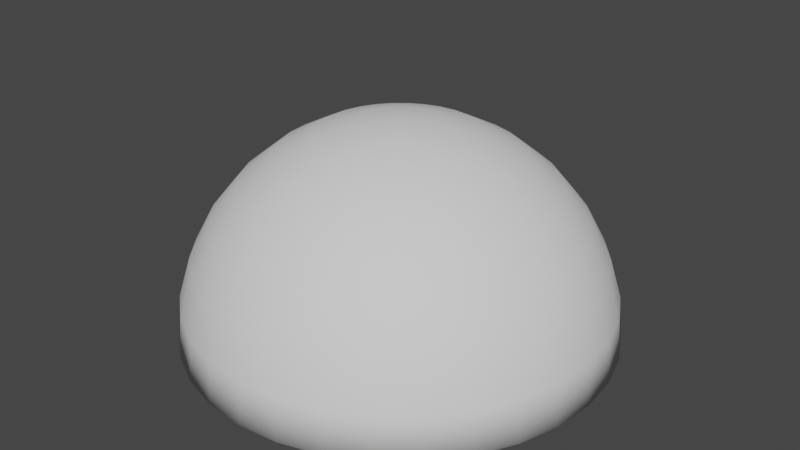 # Source: curSceneSkyBox.blend  (saved by Blender 3.3.6; exported with 4.5.12 LTS)
import bpy
from mathutils import Matrix  # noqa: F401  (used for matrix-valued properties, if any)

bpy.ops.wm.read_factory_settings(use_empty=True)
scene = bpy.context.scene
scene.name = 'Scene'

# ---- collections
col_collection = bpy.data.collections.new('Collection'); scene.collection.children.link(col_collection)

# ---- world
world_world = bpy.data.worlds.new('World'); scene.world = world_world
world_world.use_nodes = True; world_world.node_tree.nodes.clear()
_N = world_world.node_tree.nodes; _L = world_world.node_tree.links
n0 = _N.new('ShaderNodeOutputWorld'); n0.name = 'World Output'; n0.location = (300, 300)
n1 = _N.new('ShaderNodeBackground'); n1.name = 'Background'; n1.location = (10, 300)
n1.inputs[0].default_value = (0.05088, 0.05088, 0.05088, 1.0)
_L.new(n1.outputs[0], n0.inputs[0])
n0.is_active_output = True
world_world.color = (0.05088, 0.05088, 0.05088)
world_world.use_sun_shadow = False
world_world.sun_shadow_jitter_overblur = 0.0

# ---- meshes
me_sphere = bpy.data.meshes.new('Sphere')
me_sphere.from_pydata([(0.0, 4.56, 6.825), (0.0, 6.825, 4.56), (0.0, 8.051, 1.601), (2.649e-06, 5.81e-07, 0.0), (0.3124, 1.571, 8.051), (0.6128, 3.081, 7.583), (0.8897, 4.473, 6.825), (1.132, 5.693, 5.804), (1.331, 6.694, 4.56), (1.479, 7.438, 3.141), (1.571, 7.896, 1.601), (0.6128, 1.479, 8.051), (1.202, 2.902, 7.583), (1.745, 4.213, 6.825), (2.221, 5.362, 5.804), (2.612, 6.305, 4.56), (2.902, 7.006, 3.141), (3.081, 7.438, 1.601), (0.8897, 1.331, 8.051), (1.745, 2.612, 7.583), (2.534, 3.792, 6.825), (3.225, 4.826, 5.804), (3.792, 5.675, 4.56), (4.213, 6.305, 3.141), (4.473, 6.694, 1.601), (1.132, 1.132, 8.051), (2.221, 2.221, 7.583), (3.225, 3.225, 6.825), (4.104, 4.104, 5.804), (4.826, 4.826, 4.56), (5.362, 5.362, 3.141), (5.693, 5.693, 1.601), (1.331, 0.8897, 8.051), (2.612, 1.745, 7.583), (3.792, 2.534, 6.825), (4.826, 3.225, 5.804), (5.675, 3.792, 4.56), (6.305, 4.213, 3.141), (6.694, 4.473, 1.601), (0.0, 0.0, 8.208), (1.479, 0.6128, 8.051), (2.902, 1.202, 7.583), (4.213, 1.745, 6.825), (5.362, 2.221, 5.804), (6.305, 2.612, 4.56), (7.006, 2.902, 3.141), (7.438, 3.081, 1.601), (1.571, 0.3124, 8.051), (3.081, 0.6128, 7.583), (4.473, 0.8897, 6.825), (5.693, 1.132, 5.804), (6.694, 1.331, 4.56), (7.438, 1.479, 3.141), (7.896, 1.571, 1.601), (1.601, -9.173e-08, 8.051), (3.141, -1.835e-07, 7.583), (4.56, -4.281e-07, 6.825), (5.804, 1.223e-07, 5.804), (6.825, -7.339e-07, 4.56), (7.583, 3.669e-07, 3.141), (8.051, -7.339e-07, 1.601), (1.571, -0.3124, 8.051), (3.081, -0.6128, 7.583), (4.473, -0.8897, 6.825), (5.693, -1.132, 5.804), (6.694, -1.331, 4.56), (7.438, -1.479, 3.141), (7.896, -1.571, 1.601), (1.479, -0.6128, 8.051), (2.902, -1.202, 7.583), (4.213, -1.745, 6.825), (5.362, -2.221, 5.804), (6.305, -2.612, 4.56), (7.006, -2.902, 3.141), (7.438, -3.081, 1.601), (1.331, -0.8897, 8.051), (2.612, -1.745, 7.583), (3.792, -2.534, 6.825), (4.826, -3.225, 5.804), (5.675, -3.792, 4.56), (6.305, -4.213, 3.141), (6.694, -4.473, 1.601), (1.132, -1.132, 8.051), (2.221, -2.221, 7.583), (3.225, -3.225, 6.825), (4.104, -4.104, 5.804), (4.826, -4.826, 4.56), (5.362, -5.362, 3.141), (5.693, -5.693, 1.601), (0.8897, -1.331, 8.051), (1.745, -2.612, 7.583), (2.534, -3.792, 6.825), (3.225, -4.826, 5.804), (3.792, -5.675, 4.56), (4.213, -6.305, 3.141), (4.473, -6.694, 1.601), (0.6128, -1.479, 8.051), (1.202, -2.902, 7.583), (1.745, -4.213, 6.825), (2.221, -5.362, 5.804), (2.612, -6.305, 4.56), (2.902, -7.006, 3.141), (3.081, -7.438, 1.601), (0.3124, -1.571, 8.051), (0.6128, -3.081, 7.583), (0.8897, -4.473, 6.825), (1.132, -5.693, 5.804), (1.331, -6.694, 4.56), (1.479, -7.438, 3.141), (1.571, -7.896, 1.601), (-6.116e-08, -1.601, 8.051), (-4.281e-07, -3.141, 7.583), (-7.95e-07, -4.56, 6.825), (-1.223e-07, -5.804, 5.804), (-8.562e-07, -6.825, 4.56), (2.446e-07, -7.583, 3.141), (-1.101e-06, -8.051, 1.601), (-0.3124, -1.571, 8.051), (-0.6128, -3.081, 7.583), (-0.8897, -4.473, 6.825), (-1.132, -5.693, 5.804), (-1.331, -6.694, 4.56), (-1.479, -7.438, 3.141), (-1.571, -7.896, 1.601), (-0.6128, -1.479, 8.051), (-1.202, -2.902, 7.583), (-1.745, -4.213, 6.825), (-2.221, -5.362, 5.804), (-2.612, -6.305, 4.56), (-2.902, -7.006, 3.141), (-3.081, -7.438, 1.601), (-0.8897, -1.331, 8.051), (-1.745, -2.612, 7.583), (-2.534, -3.792, 6.825), (-3.225, -4.826, 5.804), (-3.792, -5.675, 4.56), (-4.213, -6.305, 3.141), (-4.473, -6.694, 1.601), (-1.132, -1.132, 8.051), (-2.221, -2.221, 7.583), (-3.225, -3.225, 6.825), (-4.104, -4.104, 5.804), (-4.826, -4.826, 4.56), (-5.362, -5.362, 3.141), (-5.693, -5.693, 1.601), (-1.331, -0.8897, 8.051), (-2.612, -1.745, 7.583), (-3.792, -2.534, 6.825), (-4.826, -3.225, 5.804), (-5.675, -3.792, 4.56), (-6.305, -4.213, 3.141), (-6.694, -4.473, 1.601), (-1.479, -0.6128, 8.051), (-2.902, -1.202, 7.583), (-4.213, -1.745, 6.825), (-5.362, -2.221, 5.804), (-6.305, -2.612, 4.56), (-7.006, -2.902, 3.141), (-7.438, -3.081, 1.601), (-1.571, -0.3124, 8.051), (-3.081, -0.6128, 7.583), (-4.473, -0.8897, 6.825), (-5.693, -1.132, 5.804), (-6.694, -1.331, 4.56), (-7.438, -1.479, 3.141), (-7.896, -1.571, 1.601), (-1.601, 1.529e-07, 8.051), (-3.141, 4.281e-07, 7.583), (-4.56, 1.223e-06, 6.825), (-5.804, 2.446e-07, 5.804), (-6.825, 1.345e-06, 4.56), (-7.583, 1.223e-07, 3.141), (-8.051, 2.202e-06, 1.601), (-1.571, 0.3124, 8.051), (-3.081, 0.6128, 7.583), (-4.473, 0.8897, 6.825), (-5.693, 1.132, 5.804), (-6.694, 1.331, 4.56), (-7.438, 1.479, 3.141), (-7.896, 1.571, 1.601), (-1.479, 0.6128, 8.051), (-2.902, 1.202, 7.583), (-4.213, 1.745, 6.825), (-5.362, 2.221, 5.804), (-6.305, 2.612, 4.56), (-7.006, 2.902, 3.141), (-7.438, 3.081, 1.601), (-1.331, 0.8897, 8.051), (-2.612, 1.745, 7.583), (-3.792, 2.534, 6.825), (-4.826, 3.225, 5.804), (-5.675, 3.792, 4.56), (-6.305, 4.213, 3.141), (-6.694, 4.473, 1.601), (-1.132, 1.132, 8.051), (-2.221, 2.221, 7.583), (-3.225, 3.225, 6.825), (-4.104, 4.104, 5.804), (-4.826, 4.826, 4.56), (-5.362, 5.362, 3.141), (-5.693, 5.693, 1.601), (-0.8897, 1.331, 8.051), (-1.745, 2.612, 7.583), (-2.534, 3.792, 6.825), (-3.225, 4.826, 5.804), (-3.792, 5.675, 4.56), (-4.213, 6.305, 3.141), (-4.473, 6.694, 1.601), (-0.6128, 1.479, 8.051), (-1.202, 2.902, 7.583), (-1.745, 4.213, 6.825), (-2.221, 5.362, 5.804), (-2.612, 6.305, 4.56), (-2.902, 7.006, 3.141), (-3.081, 7.438, 1.601), (-0.3124, 1.571, 8.051), (-0.6128, 3.081, 7.583), (-0.8897, 4.473, 6.825), (-1.132, 5.693, 5.804), (-1.331, 6.694, 4.56), (-1.479, 7.438, 3.141), (-1.571, 7.896, 1.601), (1.223e-07, 1.601, 8.051), (5.504e-07, 3.141, 7.583), (7.339e-07, 5.804, 5.804), (4.893e-07, 7.583, 3.141), (0.0, 8.208, 0.0), (1.601, 8.051, 0.0), (3.141, 7.583, 0.0), (4.56, 6.825, 0.0), (5.804, 5.804, 0.0), (6.825, 4.56, 0.0), (7.583, 3.141, 0.0), (8.051, 1.601, 0.0), (8.208, -1.345e-06, 0.0), (8.051, -1.601, 0.0), (7.583, -3.141, 0.0), (6.825, -4.56, 0.0), (5.804, -5.804, 0.0), (4.56, -6.825, 0.0), (3.141, -7.583, 0.0), (1.601, -8.051, 0.0), (-2.691e-06, -8.208, 0.0), (-1.601, -8.051, 0.0), (-3.141, -7.583, 0.0), (-4.56, -6.825, 0.0), (-5.804, -5.804, 0.0), (-6.825, -4.56, 0.0), (-7.583, -3.141, 0.0), (-8.051, -1.601, 0.0), (-8.208, 3.669e-06, 0.0), (-8.051, 1.601, 0.0), (-7.583, 3.141, 0.0), (-6.825, 4.56, 0.0), (-5.804, 5.804, 0.0), (-4.56, 6.825, 0.0), (-3.141, 7.583, 0.0), (-1.601, 8.051, 0.0)], [], [(223, 222, 4, 5), (0, 223, 5, 6), (224, 0, 6, 7), (1, 224, 7, 8), (225, 1, 8, 9), (2, 225, 9, 10), (226, 2, 10, 227), (222, 39, 4), (227, 10, 17, 228), (4, 39, 11), (5, 4, 11, 12), (6, 5, 12, 13), (7, 6, 13, 14), (8, 7, 14, 15), (9, 8, 15, 16), (10, 9, 16, 17), (15, 14, 21, 22), (16, 15, 22, 23), (17, 16, 23, 24), (228, 17, 24, 229), (11, 39, 18), (12, 11, 18, 19), (13, 12, 19, 20), (14, 13, 20, 21), (18, 39, 25), (19, 18, 25, 26), (20, 19, 26, 27), (21, 20, 27, 28), (22, 21, 28, 29), (23, 22, 29, 30), (24, 23, 30, 31), (229, 24, 31, 230), (29, 28, 35, 36), (30, 29, 36, 37), (31, 30, 37, 38), (230, 31, 38, 231), (25, 39, 32), (26, 25, 32, 33), (27, 26, 33, 34), (28, 27, 34, 35), (33, 32, 40, 41), (34, 33, 41, 42), (35, 34, 42, 43), (36, 35, 43, 44), (37, 36, 44, 45), (38, 37, 45, 46), (231, 38, 46, 232), (32, 39, 40), (45, 44, 51, 52), (46, 45, 52, 53), (232, 46, 53, 233), (40, 39, 47), (41, 40, 47, 48), (42, 41, 48, 49), (43, 42, 49, 50), (44, 43, 50, 51), (48, 47, 54, 55), (49, 48, 55, 56), (50, 49, 56, 57), (51, 50, 57, 58), (52, 51, 58, 59), (53, 52, 59, 60), (233, 53, 60, 234), (47, 39, 54), (59, 58, 65, 66), (60, 59, 66, 67), (234, 60, 67, 235), (54, 39, 61), (55, 54, 61, 62), (56, 55, 62, 63), (57, 56, 63, 64), (58, 57, 64, 65), (63, 62, 69, 70), (64, 63, 70, 71), (65, 64, 71, 72), (66, 65, 72, 73), (67, 66, 73, 74), (235, 67, 74, 236), (61, 39, 68), (62, 61, 68, 69), (74, 73, 80, 81), (236, 74, 81, 237), (68, 39, 75), (69, 68, 75, 76), (70, 69, 76, 77), (71, 70, 77, 78), (72, 71, 78, 79), (73, 72, 79, 80), (78, 77, 84, 85), (79, 78, 85, 86), (80, 79, 86, 87), (81, 80, 87, 88), (237, 81, 88, 238), (75, 39, 82), (76, 75, 82, 83), (77, 76, 83, 84), (238, 88, 95, 239), (82, 39, 89), (83, 82, 89, 90), (84, 83, 90, 91), (85, 84, 91, 92), (86, 85, 92, 93), (87, 86, 93, 94), (88, 87, 94, 95), (92, 91, 98, 99), (93, 92, 99, 100), (94, 93, 100, 101), (95, 94, 101, 102), (239, 95, 102, 240), (89, 39, 96), (90, 89, 96, 97), (91, 90, 97, 98), (240, 102, 109, 241), (96, 39, 103), (97, 96, 103, 104), (98, 97, 104, 105), (99, 98, 105, 106), (100, 99, 106, 107), (101, 100, 107, 108), (102, 101, 108, 109), (107, 106, 113, 114), (108, 107, 114, 115), (109, 108, 115, 116), (241, 109, 116, 242), (103, 39, 110), (104, 103, 110, 111), (105, 104, 111, 112), (106, 105, 112, 113), (110, 39, 117), (111, 110, 117, 118), (112, 111, 118, 119), (113, 112, 119, 120), (114, 113, 120, 121), (115, 114, 121, 122), (116, 115, 122, 123), (242, 116, 123, 243), (121, 120, 127, 128), (122, 121, 128, 129), (123, 122, 129, 130), (243, 123, 130, 244), (117, 39, 124), (118, 117, 124, 125), (119, 118, 125, 126), (120, 119, 126, 127), (125, 124, 131, 132), (126, 125, 132, 133), (127, 126, 133, 134), (128, 127, 134, 135), (129, 128, 135, 136), (130, 129, 136, 137), (244, 130, 137, 245), (124, 39, 131), (136, 135, 142, 143), (137, 136, 143, 144), (245, 137, 144, 246), (131, 39, 138), (132, 131, 138, 139), (133, 132, 139, 140), (134, 133, 140, 141), (135, 134, 141, 142), (140, 139, 146, 147), (141, 140, 147, 148), (142, 141, 148, 149), (143, 142, 149, 150), (144, 143, 150, 151), (246, 144, 151, 247), (138, 39, 145), (139, 138, 145, 146), (151, 150, 157, 158), (247, 151, 158, 248), (145, 39, 152), (146, 145, 152, 153), (147, 146, 153, 154), (148, 147, 154, 155), (149, 148, 155, 156), (150, 149, 156, 157), (154, 153, 160, 161), (155, 154, 161, 162), (156, 155, 162, 163), (157, 156, 163, 164), (158, 157, 164, 165), (248, 158, 165, 249), (152, 39, 159), (153, 152, 159, 160), (165, 164, 171, 172), (249, 165, 172, 250), (159, 39, 166), (160, 159, 166, 167), (161, 160, 167, 168), (162, 161, 168, 169), (163, 162, 169, 170), (164, 163, 170, 171), (169, 168, 175, 176), (170, 169, 176, 177), (171, 170, 177, 178), (172, 171, 178, 179), (250, 172, 179, 251), (166, 39, 173), (167, 166, 173, 174), (168, 167, 174, 175), (251, 179, 186, 252), (173, 39, 180), (174, 173, 180, 181), (175, 174, 181, 182), (176, 175, 182, 183), (177, 176, 183, 184), (178, 177, 184, 185), (179, 178, 185, 186), (183, 182, 189, 190), (184, 183, 190, 191), (185, 184, 191, 192), (186, 185, 192, 193), (252, 186, 193, 253), (180, 39, 187), (181, 180, 187, 188), (182, 181, 188, 189), (253, 193, 200, 254), (187, 39, 194), (188, 187, 194, 195), (189, 188, 195, 196), (190, 189, 196, 197), (191, 190, 197, 198), (192, 191, 198, 199), (193, 192, 199, 200), (198, 197, 204, 205), (199, 198, 205, 206), (200, 199, 206, 207), (254, 200, 207, 255), (194, 39, 201), (195, 194, 201, 202), (196, 195, 202, 203), (197, 196, 203, 204), (202, 201, 208, 209), (203, 202, 209, 210), (204, 203, 210, 211), (205, 204, 211, 212), (206, 205, 212, 213), (207, 206, 213, 214), (255, 207, 214, 256), (201, 39, 208), (213, 212, 219, 220), (214, 213, 220, 221), (256, 214, 221, 257), (208, 39, 215), (209, 208, 215, 216), (210, 209, 216, 217), (211, 210, 217, 218), (212, 211, 218, 219), (216, 215, 222, 223), (217, 216, 223, 0), (218, 217, 0, 224), (219, 218, 224, 1), (220, 219, 1, 225), (221, 220, 225, 2), (257, 221, 2, 226), (215, 39, 222), (3, 226, 227), (3, 227, 228), (3, 228, 229), (3, 229, 230), (3, 230, 231), (3, 231, 232), (3, 232, 233), (3, 233, 234), (3, 234, 235), (3, 235, 236), (3, 236, 237), (3, 237, 238), (3, 238, 239), (3, 239, 240), (3, 240, 241), (3, 241, 242), (3, 242, 243), (3, 243, 244), (3, 244, 245), (3, 245, 246), (3, 246, 247), (3, 247, 248), (3, 248, 249), (3, 249, 250), (3, 250, 251), (3, 251, 252), (3, 252, 253), (3, 253, 254), (3, 254, 255), (3, 255, 256), (3, 256, 257), (3, 257, 226)])
me_sphere.polygons.foreach_set('use_smooth', [True] * 288)
_uv = me_sphere.uv_layers.new(name='UVMap')
_uv.uv.foreach_set('vector', [0.75, 0.875, 0.75, 0.9375, 0.7188, 0.9375, 0.7188, 0.875, 0.75, 0.8125, 0.75, 0.875, 0.7188, 0.875, 0.7188, 0.8125, 0.75, 0.75, 0.75, 0.8125, 0.7188, 0.8125, 0.7188, 0.75, 0.75, 0.6875, 0.75, 0.75, 0.7188, 0.75, 0.7188, 0.6875, 0.75, 0.625, 0.75, 0.6875, 0.7188, 0.6875, 0.7188, 0.625, 0.75, 0.5625, 0.75, 0.625, 0.7188, 0.625, 0.7188, 0.5625, 0.75, 0.5, 0.75, 0.5625, 0.7188, 0.5625, 0.7188, 0.5, 0.75, 0.9375, 0.7344, 1.0, 0.7188, 0.9375, 0.7188, 0.5, 0.7188, 0.5625, 0.6875, 0.5625, 0.6875, 0.5, 0.7188, 0.9375, 0.7031, 1.0, 0.6875, 0.9375, 0.7188, 0.875, 0.7188, 0.9375, 0.6875, 0.9375, 0.6875, 0.875, 0.7188, 0.8125, 0.7188, 0.875, 0.6875, 0.875, 0.6875, 0.8125, 0.7188, 0.75, 0.7188, 0.8125, 0.6875, 0.8125, 0.6875, 0.75, 0.7188, 0.6875, 0.7188, 0.75, 0.6875, 0.75, 0.6875, 0.6875, 0.7188, 0.625, 0.7188, 0.6875, 0.6875, 0.6875, 0.6875, 0.625, 0.7188, 0.5625, 0.7188, 0.625, 0.6875, 0.625, 0.6875, 0.5625, 0.6875, 0.6875, 0.6875, 0.75, 0.6562, 0.75, 0.6562, 0.6875, 0.6875, 0.625, 0.6875, 0.6875, 0.6562, 0.6875, 0.6562, 0.625, 0.6875, 0.5625, 0.6875, 0.625, 0.6562, 0.625, 0.6562, 0.5625, 0.6875, 0.5, 0.6875, 0.5625, 0.6562, 0.5625, 0.6562, 0.5, 0.6875, 0.9375, 0.6719, 1.0, 0.6562, 0.9375, 0.6875, 0.875, 0.6875, 0.9375, 0.6562, 0.9375, 0.6562, 0.875, 0.6875, 0.8125, 0.6875, 0.875, 0.6562, 0.875, 0.6562, 0.8125, 0.6875, 0.75, 0.6875, 0.8125, 0.6562, 0.8125, 0.6562, 0.75, 0.6562, 0.9375, 0.6406, 1.0, 0.625, 0.9375, 0.6562, 0.875, 0.6562, 0.9375, 0.625, 0.9375, 0.625, 0.875, 0.6562, 0.8125, 0.6562, 0.875, 0.625, 0.875, 0.625, 0.8125, 0.6562, 0.75, 0.6562, 0.8125, 0.625, 0.8125, 0.625, 0.75, 0.6562, 0.6875, 0.6562, 0.75, 0.625, 0.75, 0.625, 0.6875, 0.6562, 0.625, 0.6562, 0.6875, 0.625, 0.6875, 0.625, 0.625, 0.6562, 0.5625, 0.6562, 0.625, 0.625, 0.625, 0.625, 0.5625, 0.6562, 0.5, 0.6562, 0.5625, 0.625, 0.5625, 0.625, 0.5, 0.625, 0.6875, 0.625, 0.75, 0.5938, 0.75, 0.5938, 0.6875, 0.625, 0.625, 0.625, 0.6875, 0.5938, 0.6875, 0.5938, 0.625, 0.625, 0.5625, 0.625, 0.625, 0.5938, 0.625, 0.5938, 0.5625, 0.625, 0.5, 0.625, 0.5625, 0.5938, 0.5625, 0.5938, 0.5, 0.625, 0.9375, 0.6094, 1.0, 0.5938, 0.9375, 0.625, 0.875, 0.625, 0.9375, 0.5938, 0.9375, 0.5938, 0.875, 0.625, 0.8125, 0.625, 0.875, 0.5938, 0.875, 0.5938, 0.8125, 0.625, 0.75, 0.625, 0.8125, 0.5938, 0.8125, 0.5938, 0.75, 0.5938, 0.875, 0.5938, 0.9375, 0.5625, 0.9375, 0.5625, 0.875, 0.5938, 0.8125, 0.5938, 0.875, 0.5625, 0.875, 0.5625, 0.8125, 0.5938, 0.75, 0.5938, 0.8125, 0.5625, 0.8125, 0.5625, 0.75, 0.5938, 0.6875, 0.5938, 0.75, 0.5625, 0.75, 0.5625, 0.6875, 0.5938, 0.625, 0.5938, 0.6875, 0.5625, 0.6875, 0.5625, 0.625, 0.5938, 0.5625, 0.5938, 0.625, 0.5625, 0.625, 0.5625, 0.5625, 0.5938, 0.5, 0.5938, 0.5625, 0.5625, 0.5625, 0.5625, 0.5, 0.5938, 0.9375, 0.5781, 1.0, 0.5625, 0.9375, 0.5625, 0.625, 0.5625, 0.6875, 0.5312, 0.6875, 0.5312, 0.625, 0.5625, 0.5625, 0.5625, 0.625, 0.5312, 0.625, 0.5312, 0.5625, 0.5625, 0.5, 0.5625, 0.5625, 0.5312, 0.5625, 0.5312, 0.5, 0.5625, 0.9375, 0.5469, 1.0, 0.5312, 0.9375, 0.5625, 0.875, 0.5625, 0.9375, 0.5312, 0.9375, 0.5312, 0.875, 0.5625, 0.8125, 0.5625, 0.875, 0.5312, 0.875, 0.5312, 0.8125, 0.5625, 0.75, 0.5625, 0.8125, 0.5312, 0.8125, 0.5312, 0.75, 0.5625, 0.6875, 0.5625, 0.75, 0.5312, 0.75, 0.5312, 0.6875, 0.5312, 0.875, 0.5312, 0.9375, 0.5, 0.9375, 0.5, 0.875, 0.5312, 0.8125, 0.5312, 0.875, 0.5, 0.875, 0.5, 0.8125, 0.5312, 0.75, 0.5312, 0.8125, 0.5, 0.8125, 0.5, 0.75, 0.5312, 0.6875, 0.5312, 0.75, 0.5, 0.75, 0.5, 0.6875, 0.5312, 0.625, 0.5312, 0.6875, 0.5, 0.6875, 0.5, 0.625, 0.5312, 0.5625, 0.5312, 0.625, 0.5, 0.625, 0.5, 0.5625, 0.5312, 0.5, 0.5312, 0.5625, 0.5, 0.5625, 0.5, 0.5, 0.5312, 0.9375, 0.5156, 1.0, 0.5, 0.9375, 0.5, 0.625, 0.5, 0.6875, 0.4687, 0.6875, 0.4688, 0.625, 0.5, 0.5625, 0.5, 0.625, 0.4688, 0.625, 0.4688, 0.5625, 0.5, 0.5, 0.5, 0.5625, 0.4688, 0.5625, 0.4687, 0.5, 0.5, 0.9375, 0.4844, 1.0, 0.4688, 0.9375, 0.5, 0.875, 0.5, 0.9375, 0.4688, 0.9375, 0.4688, 0.875, 0.5, 0.8125, 0.5, 0.875, 0.4688, 0.875, 0.4688, 0.8125, 0.5, 0.75, 0.5, 0.8125, 0.4688, 0.8125, 0.4688, 0.75, 0.5, 0.6875, 0.5, 0.75, 0.4688, 0.75, 0.4687, 0.6875, 0.4688, 0.8125, 0.4688, 0.875, 0.4375, 0.875, 0.4375, 0.8125, 0.4688, 0.75, 0.4688, 0.8125, 0.4375, 0.8125, 0.4375, 0.75, 0.4687, 0.6875, 0.4688, 0.75, 0.4375, 0.75, 0.4375, 0.6875, 0.4688, 0.625, 0.4687, 0.6875, 0.4375, 0.6875, 0.4375, 0.625, 0.4688, 0.5625, 0.4688, 0.625, 0.4375, 0.625, 0.4375, 0.5625, 0.4687, 0.5, 0.4688, 0.5625, 0.4375, 0.5625, 0.4375, 0.5, 0.4688, 0.9375, 0.4531, 1.0, 0.4375, 0.9375, 0.4688, 0.875, 0.4688, 0.9375, 0.4375, 0.9375, 0.4375, 0.875, 0.4375, 0.5625, 0.4375, 0.625, 0.4062, 0.625, 0.4062, 0.5625, 0.4375, 0.5, 0.4375, 0.5625, 0.4062, 0.5625, 0.4062, 0.5, 0.4375, 0.9375, 0.4219, 1.0, 0.4062, 0.9375, 0.4375, 0.875, 0.4375, 0.9375, 0.4062, 0.9375, 0.4062, 0.875, 0.4375, 0.8125, 0.4375, 0.875, 0.4062, 0.875, 0.4062, 0.8125, 0.4375, 0.75, 0.4375, 0.8125, 0.4062, 0.8125, 0.4062, 0.75, 0.4375, 0.6875, 0.4375, 0.75, 0.4062, 0.75, 0.4062, 0.6875, 0.4375, 0.625, 0.4375, 0.6875, 0.4062, 0.6875, 0.4062, 0.625, 0.4062, 0.75, 0.4062, 0.8125, 0.375, 0.8125, 0.375, 0.75, 0.4062, 0.6875, 0.4062, 0.75, 0.375, 0.75, 0.375, 0.6875, 0.4062, 0.625, 0.4062, 0.6875, 0.375, 0.6875, 0.375, 0.625, 0.4062, 0.5625, 0.4062, 0.625, 0.375, 0.625, 0.375, 0.5625, 0.4062, 0.5, 0.4062, 0.5625, 0.375, 0.5625, 0.375, 0.5, 0.4062, 0.9375, 0.3906, 1.0, 0.375, 0.9375, 0.4062, 0.875, 0.4062, 0.9375, 0.375, 0.9375, 0.375, 0.875, 0.4062, 0.8125, 0.4062, 0.875, 0.375, 0.875, 0.375, 0.8125, 0.375, 0.5, 0.375, 0.5625, 0.3438, 0.5625, 0.3437, 0.5, 0.375, 0.9375, 0.3594, 1.0, 0.3438, 0.9375, 0.375, 0.875, 0.375, 0.9375, 0.3438, 0.9375, 0.3438, 0.875, 0.375, 0.8125, 0.375, 0.875, 0.3438, 0.875, 0.3438, 0.8125, 0.375, 0.75, 0.375, 0.8125, 0.3438, 0.8125, 0.3438, 0.75, 0.375, 0.6875, 0.375, 0.75, 0.3438, 0.75, 0.3438, 0.6875, 0.375, 0.625, 0.375, 0.6875, 0.3438, 0.6875, 0.3438, 0.625, 0.375, 0.5625, 0.375, 0.625, 0.3438, 0.625, 0.3438, 0.5625, 0.3438, 0.75, 0.3438, 0.8125, 0.3125, 0.8125, 0.3125, 0.75, 0.3438, 0.6875, 0.3438, 0.75, 0.3125, 0.75, 0.3125, 0.6875, 0.3438, 0.625, 0.3438, 0.6875, 0.3125, 0.6875, 0.3125, 0.625, 0.3438, 0.5625, 0.3438, 0.625, 0.3125, 0.625, 0.3125, 0.5625, 0.3437, 0.5, 0.3438, 0.5625, 0.3125, 0.5625, 0.3125, 0.5, 0.3438, 0.9375, 0.3281, 1.0, 0.3125, 0.9375, 0.3438, 0.875, 0.3438, 0.9375, 0.3125, 0.9375, 0.3125, 0.875, 0.3438, 0.8125, 0.3438, 0.875, 0.3125, 0.875, 0.3125, 0.8125, 0.3125, 0.5, 0.3125, 0.5625, 0.2812, 0.5625, 0.2812, 0.5, 0.3125, 0.9375, 0.2969, 1.0, 0.2812, 0.9375, 0.3125, 0.875, 0.3125, 0.9375, 0.2812, 0.9375, 0.2812, 0.875, 0.3125, 0.8125, 0.3125, 0.875, 0.2812, 0.875, 0.2812, 0.8125, 0.3125, 0.75, 0.3125, 0.8125, 0.2812, 0.8125, 0.2812, 0.75, 0.3125, 0.6875, 0.3125, 0.75, 0.2812, 0.75, 0.2812, 0.6875, 0.3125, 0.625, 0.3125, 0.6875, 0.2812, 0.6875, 0.2812, 0.625, 0.3125, 0.5625, 0.3125, 0.625, 0.2812, 0.625, 0.2812, 0.5625, 0.2812, 0.6875, 0.2812, 0.75, 0.25, 0.75, 0.25, 0.6875, 0.2812, 0.625, 0.2812, 0.6875, 0.25, 0.6875, 0.25, 0.625, 0.2812, 0.5625, 0.2812, 0.625, 0.25, 0.625, 0.25, 0.5625, 0.2812, 0.5, 0.2812, 0.5625, 0.25, 0.5625, 0.25, 0.5, 0.2812, 0.9375, 0.2656, 1.0, 0.25, 0.9375, 0.2812, 0.875, 0.2812, 0.9375, 0.25, 0.9375, 0.25, 0.875, 0.2812, 0.8125, 0.2812, 0.875, 0.25, 0.875, 0.25, 0.8125, 0.2812, 0.75, 0.2812, 0.8125, 0.25, 0.8125, 0.25, 0.75, 0.25, 0.9375, 0.2344, 1.0, 0.2188, 0.9375, 0.25, 0.875, 0.25, 0.9375, 0.2188, 0.9375, 0.2188, 0.875, 0.25, 0.8125, 0.25, 0.875, 0.2188, 0.875, 0.2188, 0.8125, 0.25, 0.75, 0.25, 0.8125, 0.2188, 0.8125, 0.2188, 0.75, 0.25, 0.6875, 0.25, 0.75, 0.2188, 0.75, 0.2188, 0.6875, 0.25, 0.625, 0.25, 0.6875, 0.2188, 0.6875, 0.2188, 0.625, 0.25, 0.5625, 0.25, 0.625, 0.2188, 0.625, 0.2188, 0.5625, 0.25, 0.5, 0.25, 0.5625, 0.2188, 0.5625, 0.2187, 0.5, 0.2188, 0.6875, 0.2188, 0.75, 0.1875, 0.75, 0.1875, 0.6875, 0.2188, 0.625, 0.2188, 0.6875, 0.1875, 0.6875, 0.1875, 0.625, 0.2188, 0.5625, 0.2188, 0.625, 0.1875, 0.625, 0.1875, 0.5625, 0.2187, 0.5, 0.2188, 0.5625, 0.1875, 0.5625, 0.1875, 0.5, 0.2188, 0.9375, 0.2031, 1.0, 0.1875, 0.9375, 0.2188, 0.875, 0.2188, 0.9375, 0.1875, 0.9375, 0.1875, 0.875, 0.2188, 0.8125, 0.2188, 0.875, 0.1875, 0.875, 0.1875, 0.8125, 0.2188, 0.75, 0.2188, 0.8125, 0.1875, 0.8125, 0.1875, 0.75, 0.1875, 0.875, 0.1875, 0.9375, 0.1563, 0.9375, 0.1562, 0.875, 0.1875, 0.8125, 0.1875, 0.875, 0.1562, 0.875, 0.1562, 0.8125, 0.1875, 0.75, 0.1875, 0.8125, 0.1562, 0.8125, 0.1562, 0.75, 0.1875, 0.6875, 0.1875, 0.75, 0.1562, 0.75, 0.1562, 0.6875, 0.1875, 0.625, 0.1875, 0.6875, 0.1562, 0.6875, 0.1563, 0.625, 0.1875, 0.5625, 0.1875, 0.625, 0.1563, 0.625, 0.1562, 0.5625, 0.1875, 0.5, 0.1875, 0.5625, 0.1562, 0.5625, 0.1562, 0.5, 0.1875, 0.9375, 0.1719, 1.0, 0.1563, 0.9375, 0.1563, 0.625, 0.1562, 0.6875, 0.125, 0.6875, 0.125, 0.625, 0.1562, 0.5625, 0.1563, 0.625, 0.125, 0.625, 0.125, 0.5625, 0.1562, 0.5, 0.1562, 0.5625, 0.125, 0.5625, 0.125, 0.5, 0.1563, 0.9375, 0.1406, 1.0, 0.125, 0.9375, 0.1562, 0.875, 0.1563, 0.9375, 0.125, 0.9375, 0.125, 0.875, 0.1562, 0.8125, 0.1562, 0.875, 0.125, 0.875, 0.125, 0.8125, 0.1562, 0.75, 0.1562, 0.8125, 0.125, 0.8125, 0.125, 0.75, 0.1562, 0.6875, 0.1562, 0.75, 0.125, 0.75, 0.125, 0.6875, 0.125, 0.8125, 0.125, 0.875, 0.09375, 0.875, 0.09375, 0.8125, 0.125, 0.75, 0.125, 0.8125, 0.09375, 0.8125, 0.09375, 0.75, 0.125, 0.6875, 0.125, 0.75, 0.09375, 0.75, 0.09375, 0.6875, 0.125, 0.625, 0.125, 0.6875, 0.09375, 0.6875, 0.09375, 0.625, 0.125, 0.5625, 0.125, 0.625, 0.09375, 0.625, 0.09375, 0.5625, 0.125, 0.5, 0.125, 0.5625, 0.09375, 0.5625, 0.09375, 0.5, 0.125, 0.9375, 0.1094, 1.0, 0.09375, 0.9375, 0.125, 0.875, 0.125, 0.9375, 0.09375, 0.9375, 0.09375, 0.875, 0.09375, 0.5625, 0.09375, 0.625, 0.0625, 0.625, 0.0625, 0.5625, 0.09375, 0.5, 0.09375, 0.5625, 0.0625, 0.5625, 0.0625, 0.5, 0.09375, 0.9375, 0.07812, 1.0, 0.0625, 0.9375, 0.09375, 0.875, 0.09375, 0.9375, 0.0625, 0.9375, 0.0625, 0.875, 0.09375, 0.8125, 0.09375, 0.875, 0.0625, 0.875, 0.0625, 0.8125, 0.09375, 0.75, 0.09375, 0.8125, 0.0625, 0.8125, 0.0625, 0.75, 0.09375, 0.6875, 0.09375, 0.75, 0.0625, 0.75, 0.0625, 0.6875, 0.09375, 0.625, 0.09375, 0.6875, 0.0625, 0.6875, 0.0625, 0.625, 0.0625, 0.8125, 0.0625, 0.875, 0.03125, 0.875, 0.03125, 0.8125, 0.0625, 0.75, 0.0625, 0.8125, 0.03125, 0.8125, 0.03125, 0.75, 0.0625, 0.6875, 0.0625, 0.75, 0.03125, 0.75, 0.03125, 0.6875, 0.0625, 0.625, 0.0625, 0.6875, 0.03125, 0.6875, 0.03125, 0.625, 0.0625, 0.5625, 0.0625, 0.625, 0.03125, 0.625, 0.03125, 0.5625, 0.0625, 0.5, 0.0625, 0.5625, 0.03125, 0.5625, 0.03125, 0.5, 0.0625, 0.9375, 0.04687, 1.0, 0.03125, 0.9375, 0.0625, 0.875, 0.0625, 0.9375, 0.03125, 0.9375, 0.03125, 0.875, 0.03125, 0.5625, 0.03125, 0.625, 0.0, 0.625, 0.0, 0.5625, 0.03125, 0.5, 0.03125, 0.5625, 0.0, 0.5625, 0.0, 0.5, 0.03125, 0.9375, 0.01562, 1.0, 0.0, 0.9375, 0.03125, 0.875, 0.03125, 0.9375, 0.0, 0.9375, 0.0, 0.875, 0.03125, 0.8125, 0.03125, 0.875, 0.0, 0.875, 0.0, 0.8125, 0.03125, 0.75, 0.03125, 0.8125, 0.0, 0.8125, 0.0, 0.75, 0.03125, 0.6875, 0.03125, 0.75, 0.0, 0.75, 0.0, 0.6875, 0.03125, 0.625, 0.03125, 0.6875, 0.0, 0.6875, 0.0, 0.625, 1.0, 0.75, 1.0, 0.8125, 0.9687, 0.8125, 0.9688, 0.75, 1.0, 0.6875, 1.0, 0.75, 0.9688, 0.75, 0.9687, 0.6875, 1.0, 0.625, 1.0, 0.6875, 0.9687, 0.6875, 0.9688, 0.625, 1.0, 0.5625, 1.0, 0.625, 0.9688, 0.625, 0.9687, 0.5625, 1.0, 0.5, 1.0, 0.5625, 0.9687, 0.5625, 0.9687, 0.5, 1.0, 0.9375, 0.9844, 1.0, 0.9688, 0.9375, 1.0, 0.875, 1.0, 0.9375, 0.9688, 0.9375, 0.9687, 0.875, 1.0, 0.8125, 1.0, 0.875, 0.9687, 0.875, 0.9687, 0.8125, 0.9687, 0.5, 0.9687, 0.5625, 0.9375, 0.5625, 0.9375, 0.5, 0.9688, 0.9375, 0.9531, 1.0, 0.9375, 0.9375, 0.9687, 0.875, 0.9688, 0.9375, 0.9375, 0.9375, 0.9375, 0.875, 0.9687, 0.8125, 0.9687, 0.875, 0.9375, 0.875, 0.9375, 0.8125, 0.9688, 0.75, 0.9687, 0.8125, 0.9375, 0.8125, 0.9375, 0.75, 0.9687, 0.6875, 0.9688, 0.75, 0.9375, 0.75, 0.9375, 0.6875, 0.9688, 0.625, 0.9687, 0.6875, 0.9375, 0.6875, 0.9375, 0.625, 0.9687, 0.5625, 0.9688, 0.625, 0.9375, 0.625, 0.9375, 0.5625, 0.9375, 0.75, 0.9375, 0.8125, 0.9062, 0.8125, 0.9062, 0.75, 0.9375, 0.6875, 0.9375, 0.75, 0.9062, 0.75, 0.9062, 0.6875, 0.9375, 0.625, 0.9375, 0.6875, 0.9062, 0.6875, 0.9062, 0.625, 0.9375, 0.5625, 0.9375, 0.625, 0.9062, 0.625, 0.9062, 0.5625, 0.9375, 0.5, 0.9375, 0.5625, 0.9062, 0.5625, 0.9062, 0.5, 0.9375, 0.9375, 0.9219, 1.0, 0.9062, 0.9375, 0.9375, 0.875, 0.9375, 0.9375, 0.9062, 0.9375, 0.9062, 0.875, 0.9375, 0.8125, 0.9375, 0.875, 0.9062, 0.875, 0.9062, 0.8125, 0.9062, 0.5, 0.9062, 0.5625, 0.875, 0.5625, 0.875, 0.5, 0.9062, 0.9375, 0.8906, 1.0, 0.875, 0.9375, 0.9062, 0.875, 0.9062, 0.9375, 0.875, 0.9375, 0.875, 0.875, 0.9062, 0.8125, 0.9062, 0.875, 0.875, 0.875, 0.875, 0.8125, 0.9062, 0.75, 0.9062, 0.8125, 0.875, 0.8125, 0.875, 0.75, 0.9062, 0.6875, 0.9062, 0.75, 0.875, 0.75, 0.875, 0.6875, 0.9062, 0.625, 0.9062, 0.6875, 0.875, 0.6875, 0.875, 0.625, 0.9062, 0.5625, 0.9062, 0.625, 0.875, 0.625, 0.875, 0.5625, 0.875, 0.6875, 0.875, 0.75, 0.8438, 0.75, 0.8437, 0.6875, 0.875, 0.625, 0.875, 0.6875, 0.8437, 0.6875, 0.8438, 0.625, 0.875, 0.5625, 0.875, 0.625, 0.8438, 0.625, 0.8437, 0.5625, 0.875, 0.5, 0.875, 0.5625, 0.8437, 0.5625, 0.8437, 0.5, 0.875, 0.9375, 0.8594, 1.0, 0.8438, 0.9375, 0.875, 0.875, 0.875, 0.9375, 0.8438, 0.9375, 0.8438, 0.875, 0.875, 0.8125, 0.875, 0.875, 0.8438, 0.875, 0.8437, 0.8125, 0.875, 0.75, 0.875, 0.8125, 0.8437, 0.8125, 0.8438, 0.75, 0.8438, 0.875, 0.8438, 0.9375, 0.8125, 0.9375, 0.8125, 0.875, 0.8437, 0.8125, 0.8438, 0.875, 0.8125, 0.875, 0.8125, 0.8125, 0.8438, 0.75, 0.8437, 0.8125, 0.8125, 0.8125, 0.8125, 0.75, 0.8437, 0.6875, 0.8438, 0.75, 0.8125, 0.75, 0.8125, 0.6875, 0.8438, 0.625, 0.8437, 0.6875, 0.8125, 0.6875, 0.8125, 0.625, 0.8437, 0.5625, 0.8438, 0.625, 0.8125, 0.625, 0.8125, 0.5625, 0.8437, 0.5, 0.8437, 0.5625, 0.8125, 0.5625, 0.8125, 0.5, 0.8438, 0.9375, 0.8281, 1.0, 0.8125, 0.9375, 0.8125, 0.625, 0.8125, 0.6875, 0.7812, 0.6875, 0.7812, 0.625, 0.8125, 0.5625, 0.8125, 0.625, 0.7812, 0.625, 0.7812, 0.5625, 0.8125, 0.5, 0.8125, 0.5625, 0.7812, 0.5625, 0.7812, 0.5, 0.8125, 0.9375, 0.7969, 1.0, 0.7812, 0.9375, 0.8125, 0.875, 0.8125, 0.9375, 0.7812, 0.9375, 0.7812, 0.875, 0.8125, 0.8125, 0.8125, 0.875, 0.7812, 0.875, 0.7812, 0.8125, 0.8125, 0.75, 0.8125, 0.8125, 0.7812, 0.8125, 0.7812, 0.75, 0.8125, 0.6875, 0.8125, 0.75, 0.7812, 0.75, 0.7812, 0.6875, 0.7812, 0.875, 0.7812, 0.9375, 0.75, 0.9375, 0.75, 0.875, 0.7812, 0.8125, 0.7812, 0.875, 0.75, 0.875, 0.75, 0.8125, 0.7812, 0.75, 0.7812, 0.8125, 0.75, 0.8125, 0.75, 0.75, 0.7812, 0.6875, 0.7812, 0.75, 0.75, 0.75, 0.75, 0.6875, 0.7812, 0.625, 0.7812, 0.6875, 0.75, 0.6875, 0.75, 0.625, 0.7812, 0.5625, 0.7812, 0.625, 0.75, 0.625, 0.75, 0.5625, 0.7812, 0.5, 0.7812, 0.5625, 0.75, 0.5625, 0.75, 0.5, 0.7812, 0.9375, 0.7656, 1.0, 0.75, 0.9375, 0.6178, 0.5, 0.75, 0.5, 0.7188, 0.5, 0.608, 0.5, 0.7188, 0.5, 0.6875, 0.5, 0.5963, 0.5, 0.6875, 0.5, 0.6562, 0.5, 0.5833, 0.5, 0.6562, 0.5, 0.625, 0.5, 0.5692, 0.5, 0.625, 0.5, 0.5938, 0.5, 0.5544, 0.5, 0.5938, 0.5, 0.5625, 0.5, 0.5391, 0.5, 0.5625, 0.5, 0.5312, 0.5, 0.5235, 0.5, 0.5312, 0.5, 0.5, 0.5, 0.5078, 0.5, 0.5, 0.5, 0.4687, 0.5, 0.4922, 0.5, 0.4687, 0.5, 0.4375, 0.5, 0.4768, 0.5, 0.4375, 0.5, 0.4062, 0.5, 0.462, 0.5, 0.4062, 0.5, 0.375, 0.5, 0.448, 0.5, 0.375, 0.5, 0.3437, 0.5, 0.4349, 0.5, 0.3437, 0.5, 0.3125, 0.5, 0.4233, 0.5, 0.3125, 0.5, 0.2812, 0.5, 0.4135, 0.5, 0.2812, 0.5, 0.25, 0.5, 0.4061, 0.5, 0.25, 0.5, 0.2187, 0.5, 0.4019, 0.5, 0.2187, 0.5, 0.1875, 0.5, 0.4017, 0.5, 0.1875, 0.5, 0.1562, 0.5, 0.4069, 0.5, 0.1562, 0.5, 0.125, 0.5, 0.4186, 0.5, 0.125, 0.5, 0.09375, 0.5, 0.4379, 0.5, 0.09375, 0.5, 0.0625, 0.5, 0.4649, 0.5, 0.0625, 0.5, 0.03125, 0.5, 0.4979, 0.5, 0.03125, 0.5, 1.0, 0.5, 0.5333, 0.5, 1.0, 0.5, 0.9687, 0.5, 0.5664, 0.5, 0.9687, 0.5, 0.9375, 0.5, 0.5934, 0.5, 0.9375, 0.5, 0.9062, 0.5, 0.6127, 0.5, 0.9062, 0.5, 0.875, 0.5, 0.6244, 0.5, 0.875, 0.5, 0.8437, 0.5, 0.6295, 0.5, 0.8437, 0.5, 0.8125, 0.5, 0.6294, 0.5, 0.8125, 0.5, 0.7812, 0.5, 0.6252, 0.5, 0.7812, 0.5, 0.75, 0.5])
me_sphere.update()

# ---- objects
ob_sphere = bpy.data.objects.new('Sphere', me_sphere)

# ---- transforms, parenting, visibility, modifiers, constraints
ob_sphere.location = (0.0, 0.0, 0.0)

# ---- collection membership
col_collection.objects.link(ob_sphere)

# ---- scene / render settings (as saved in the file)
scene.frame_start = 1; scene.frame_end = 250; scene.frame_set(1)
scene.render.engine = 'BLENDER_EEVEE_NEXT'
scene.cycles.sampling_pattern = 'TABULATED_SOBOL'
scene.cycles.use_light_tree = False
scene.view_settings.view_transform = 'Filmic'
bpy.context.view_layer.update()

# ---- added for rendering (the .blend has no active camera and no usable light): camera, sun
cam_auto = bpy.data.cameras.new('AutoCamera')
cam_auto.lens = 50.0
cam_auto.sensor_width = 36.0
cam_auto.clip_end = 1000.0
ob_auto_camera = bpy.data.objects.new('AutoCamera', cam_auto)
scene.collection.objects.link(ob_auto_camera)
ob_auto_camera.location = (22.7835, -27.3402, 22.331)
ob_auto_camera.rotation_euler = (1.09748, -7.21219e-08, 0.694738)
scene.camera = ob_auto_camera
light_auto_sun = bpy.data.lights.new('AutoSun', 'SUN')
light_auto_sun.energy = 3.0
light_auto_sun.angle = 0.0523599
ob_auto_sun = bpy.data.objects.new('AutoSun', light_auto_sun)
scene.collection.objects.link(ob_auto_sun)
ob_auto_sun.rotation_euler = (0.872665, 0.174533, 0.523599)
bpy.context.view_layer.update()
